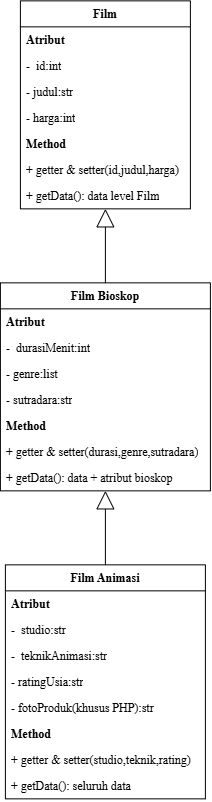

The diagram above was exported from draw.io. Its source (the exported page's mxGraphModel, read from the mxfile embedded in the PNG):
<mxGraphModel dx="1018" dy="536" grid="1" gridSize="10" guides="1" tooltips="1" connect="1" arrows="1" fold="1" page="1" pageScale="1" pageWidth="850" pageHeight="1100" math="0" shadow="0">
  <root>
    <mxCell id="0" />
    <mxCell id="1" parent="0" />
    <mxCell id="US63-DFEN3xrcnx-ElBO-1" parent="1" style="swimlane;fontStyle=1;align=center;verticalAlign=top;childLayout=stackLayout;horizontal=1;startSize=26;horizontalStack=0;resizeParent=1;resizeParentMax=0;resizeLast=0;collapsible=1;marginBottom=0;whiteSpace=wrap;html=1;" value="&lt;font face=&quot;Times New Roman&quot;&gt;Film&lt;/font&gt;" vertex="1">
      <mxGeometry height="208" width="170" x="330" y="60" as="geometry" />
    </mxCell>
    <mxCell id="US63-DFEN3xrcnx-ElBO-2" parent="US63-DFEN3xrcnx-ElBO-1" style="text;strokeColor=none;fillColor=none;align=left;verticalAlign=top;spacingLeft=4;spacingRight=4;overflow=hidden;rotatable=0;points=[[0,0.5],[1,0.5]];portConstraint=eastwest;whiteSpace=wrap;html=1;" value="&lt;font face=&quot;Times New Roman&quot;&gt;&lt;b&gt;Atribut&lt;/b&gt;&lt;/font&gt;" vertex="1">
      <mxGeometry height="26" width="170" y="26" as="geometry" />
    </mxCell>
    <mxCell id="o6DzoKbG4EGLmjlMJaNW-1" parent="US63-DFEN3xrcnx-ElBO-1" style="text;strokeColor=none;fillColor=none;align=left;verticalAlign=top;spacingLeft=4;spacingRight=4;overflow=hidden;rotatable=0;points=[[0,0.5],[1,0.5]];portConstraint=eastwest;whiteSpace=wrap;html=1;" value="&lt;font face=&quot;Times New Roman&quot;&gt;-&amp;nbsp; id:int&lt;/font&gt;" vertex="1">
      <mxGeometry height="26" width="170" y="52" as="geometry" />
    </mxCell>
    <mxCell id="US63-DFEN3xrcnx-ElBO-3" parent="US63-DFEN3xrcnx-ElBO-1" style="text;strokeColor=none;fillColor=none;align=left;verticalAlign=top;spacingLeft=4;spacingRight=4;overflow=hidden;rotatable=0;points=[[0,0.5],[1,0.5]];portConstraint=eastwest;whiteSpace=wrap;html=1;" value="&lt;font face=&quot;Times New Roman&quot;&gt;- judul:str&lt;/font&gt;" vertex="1">
      <mxGeometry height="26" width="170" y="78" as="geometry" />
    </mxCell>
    <mxCell id="US63-DFEN3xrcnx-ElBO-4" parent="US63-DFEN3xrcnx-ElBO-1" style="text;strokeColor=none;fillColor=none;align=left;verticalAlign=top;spacingLeft=4;spacingRight=4;overflow=hidden;rotatable=0;points=[[0,0.5],[1,0.5]];portConstraint=eastwest;whiteSpace=wrap;html=1;" value="&lt;font face=&quot;Times New Roman&quot;&gt;- harga:int&lt;/font&gt;" vertex="1">
      <mxGeometry height="26" width="170" y="104" as="geometry" />
    </mxCell>
    <mxCell id="o6DzoKbG4EGLmjlMJaNW-2" parent="US63-DFEN3xrcnx-ElBO-1" style="text;strokeColor=none;fillColor=none;align=left;verticalAlign=top;spacingLeft=4;spacingRight=4;overflow=hidden;rotatable=0;points=[[0,0.5],[1,0.5]];portConstraint=eastwest;whiteSpace=wrap;html=1;" value="&lt;font face=&quot;Times New Roman&quot;&gt;&lt;b&gt;Method&lt;/b&gt;&lt;/font&gt;" vertex="1">
      <mxGeometry height="26" width="170" y="130" as="geometry" />
    </mxCell>
    <mxCell id="o6DzoKbG4EGLmjlMJaNW-3" parent="US63-DFEN3xrcnx-ElBO-1" style="text;strokeColor=none;fillColor=none;align=left;verticalAlign=top;spacingLeft=4;spacingRight=4;overflow=hidden;rotatable=0;points=[[0,0.5],[1,0.5]];portConstraint=eastwest;whiteSpace=wrap;html=1;" value="&lt;font face=&quot;Times New Roman&quot;&gt;&lt;b&gt;+ &lt;/b&gt;getter &amp;amp; setter(id,judul,harga)&lt;/font&gt;" vertex="1">
      <mxGeometry height="26" width="170" y="156" as="geometry" />
    </mxCell>
    <mxCell id="o6DzoKbG4EGLmjlMJaNW-5" parent="US63-DFEN3xrcnx-ElBO-1" style="text;strokeColor=none;fillColor=none;align=left;verticalAlign=top;spacingLeft=4;spacingRight=4;overflow=hidden;rotatable=0;points=[[0,0.5],[1,0.5]];portConstraint=eastwest;whiteSpace=wrap;html=1;" value="&lt;font face=&quot;Times New Roman&quot;&gt;&lt;b&gt;+ &lt;/b&gt;getData(): data level Film&lt;/font&gt;" vertex="1">
      <mxGeometry height="26" width="170" y="182" as="geometry" />
    </mxCell>
    <mxCell id="US63-DFEN3xrcnx-ElBO-6" parent="1" style="swimlane;fontStyle=1;align=center;verticalAlign=top;childLayout=stackLayout;horizontal=1;startSize=26;horizontalStack=0;resizeParent=1;resizeParentMax=0;resizeLast=0;collapsible=1;marginBottom=0;whiteSpace=wrap;html=1;" value="&lt;font face=&quot;Times New Roman&quot;&gt;Film Animasi&lt;/font&gt;" vertex="1">
      <mxGeometry height="234" width="200" x="315" y="624" as="geometry" />
    </mxCell>
    <mxCell id="o6DzoKbG4EGLmjlMJaNW-10" parent="US63-DFEN3xrcnx-ElBO-6" style="text;strokeColor=none;fillColor=none;align=left;verticalAlign=top;spacingLeft=4;spacingRight=4;overflow=hidden;rotatable=0;points=[[0,0.5],[1,0.5]];portConstraint=eastwest;whiteSpace=wrap;html=1;" value="&lt;font face=&quot;Times New Roman&quot;&gt;&lt;b&gt;Atribut&lt;/b&gt;&lt;/font&gt;" vertex="1">
      <mxGeometry height="26" width="200" y="26" as="geometry" />
    </mxCell>
    <mxCell id="US63-DFEN3xrcnx-ElBO-7" parent="US63-DFEN3xrcnx-ElBO-6" style="text;strokeColor=none;fillColor=none;align=left;verticalAlign=top;spacingLeft=4;spacingRight=4;overflow=hidden;rotatable=0;points=[[0,0.5],[1,0.5]];portConstraint=eastwest;whiteSpace=wrap;html=1;" value="&lt;font face=&quot;Times New Roman&quot;&gt;-&amp;nbsp; studio:str&lt;/font&gt;" vertex="1">
      <mxGeometry height="26" width="200" y="52" as="geometry" />
    </mxCell>
    <mxCell id="US63-DFEN3xrcnx-ElBO-8" parent="US63-DFEN3xrcnx-ElBO-6" style="text;strokeColor=none;fillColor=none;align=left;verticalAlign=top;spacingLeft=4;spacingRight=4;overflow=hidden;rotatable=0;points=[[0,0.5],[1,0.5]];portConstraint=eastwest;whiteSpace=wrap;html=1;" value="&lt;font face=&quot;Times New Roman&quot;&gt;-&amp;nbsp; teknikAnimasi:str&lt;/font&gt;" vertex="1">
      <mxGeometry height="26" width="200" y="78" as="geometry" />
    </mxCell>
    <mxCell id="US63-DFEN3xrcnx-ElBO-9" parent="US63-DFEN3xrcnx-ElBO-6" style="text;strokeColor=none;fillColor=none;align=left;verticalAlign=top;spacingLeft=4;spacingRight=4;overflow=hidden;rotatable=0;points=[[0,0.5],[1,0.5]];portConstraint=eastwest;whiteSpace=wrap;html=1;" value="&lt;font face=&quot;Times New Roman&quot;&gt;- ratingUsia:str&lt;/font&gt;" vertex="1">
      <mxGeometry height="26" width="200" y="104" as="geometry" />
    </mxCell>
    <mxCell id="US63-DFEN3xrcnx-ElBO-17" parent="US63-DFEN3xrcnx-ElBO-6" style="text;strokeColor=none;fillColor=none;align=left;verticalAlign=top;spacingLeft=4;spacingRight=4;overflow=hidden;rotatable=0;points=[[0,0.5],[1,0.5]];portConstraint=eastwest;whiteSpace=wrap;html=1;" value="&lt;font face=&quot;Times New Roman&quot;&gt;- fotoProduk(khusus PHP):str&lt;/font&gt;" vertex="1">
      <mxGeometry height="26" width="200" y="130" as="geometry" />
    </mxCell>
    <mxCell id="o6DzoKbG4EGLmjlMJaNW-11" parent="US63-DFEN3xrcnx-ElBO-6" style="text;strokeColor=none;fillColor=none;align=left;verticalAlign=top;spacingLeft=4;spacingRight=4;overflow=hidden;rotatable=0;points=[[0,0.5],[1,0.5]];portConstraint=eastwest;whiteSpace=wrap;html=1;" value="&lt;font face=&quot;Times New Roman&quot;&gt;&lt;b&gt;Method&lt;/b&gt;&lt;/font&gt;" vertex="1">
      <mxGeometry height="26" width="200" y="156" as="geometry" />
    </mxCell>
    <mxCell id="o6DzoKbG4EGLmjlMJaNW-12" parent="US63-DFEN3xrcnx-ElBO-6" style="text;strokeColor=none;fillColor=none;align=left;verticalAlign=top;spacingLeft=4;spacingRight=4;overflow=hidden;rotatable=0;points=[[0,0.5],[1,0.5]];portConstraint=eastwest;whiteSpace=wrap;html=1;" value="&lt;font face=&quot;Times New Roman&quot;&gt;&lt;b&gt;+ &lt;/b&gt;getter &amp;amp; setter(studio,teknik,rating)&lt;/font&gt;" vertex="1">
      <mxGeometry height="26" width="200" y="182" as="geometry" />
    </mxCell>
    <mxCell id="o6DzoKbG4EGLmjlMJaNW-13" parent="US63-DFEN3xrcnx-ElBO-6" style="text;strokeColor=none;fillColor=none;align=left;verticalAlign=top;spacingLeft=4;spacingRight=4;overflow=hidden;rotatable=0;points=[[0,0.5],[1,0.5]];portConstraint=eastwest;whiteSpace=wrap;html=1;" value="&lt;font face=&quot;Times New Roman&quot;&gt;&lt;b&gt;+ &lt;/b&gt;getData(): seluruh data&lt;/font&gt;" vertex="1">
      <mxGeometry height="26" width="200" y="208" as="geometry" />
    </mxCell>
    <mxCell id="US63-DFEN3xrcnx-ElBO-10" parent="1" style="swimlane;fontStyle=1;align=center;verticalAlign=top;childLayout=stackLayout;horizontal=1;startSize=26;horizontalStack=0;resizeParent=1;resizeParentMax=0;resizeLast=0;collapsible=1;marginBottom=0;whiteSpace=wrap;html=1;" value="&lt;font face=&quot;Times New Roman&quot;&gt;Film Bioskop&lt;/font&gt;" vertex="1">
      <mxGeometry height="208" width="210" x="310" y="342" as="geometry" />
    </mxCell>
    <mxCell id="o6DzoKbG4EGLmjlMJaNW-6" parent="US63-DFEN3xrcnx-ElBO-10" style="text;strokeColor=none;fillColor=none;align=left;verticalAlign=top;spacingLeft=4;spacingRight=4;overflow=hidden;rotatable=0;points=[[0,0.5],[1,0.5]];portConstraint=eastwest;whiteSpace=wrap;html=1;" value="&lt;font face=&quot;Times New Roman&quot;&gt;&lt;b&gt;Atribut&lt;/b&gt;&lt;/font&gt;" vertex="1">
      <mxGeometry height="26" width="210" y="26" as="geometry" />
    </mxCell>
    <mxCell id="US63-DFEN3xrcnx-ElBO-14" parent="US63-DFEN3xrcnx-ElBO-10" style="text;strokeColor=none;fillColor=none;align=left;verticalAlign=top;spacingLeft=4;spacingRight=4;overflow=hidden;rotatable=0;points=[[0,0.5],[1,0.5]];portConstraint=eastwest;whiteSpace=wrap;html=1;" value="&lt;font face=&quot;Times New Roman&quot;&gt;-&amp;nbsp; durasiMenit:int&lt;/font&gt;" vertex="1">
      <mxGeometry height="26" width="210" y="52" as="geometry" />
    </mxCell>
    <mxCell id="US63-DFEN3xrcnx-ElBO-12" parent="US63-DFEN3xrcnx-ElBO-10" style="text;strokeColor=none;fillColor=none;align=left;verticalAlign=top;spacingLeft=4;spacingRight=4;overflow=hidden;rotatable=0;points=[[0,0.5],[1,0.5]];portConstraint=eastwest;whiteSpace=wrap;html=1;" value="&lt;span style=&quot;font-family: &amp;quot;Times New Roman&amp;quot;;&quot;&gt;- genre:list&lt;/span&gt;" vertex="1">
      <mxGeometry height="26" width="210" y="78" as="geometry" />
    </mxCell>
    <mxCell id="US63-DFEN3xrcnx-ElBO-13" parent="US63-DFEN3xrcnx-ElBO-10" style="text;strokeColor=none;fillColor=none;align=left;verticalAlign=top;spacingLeft=4;spacingRight=4;overflow=hidden;rotatable=0;points=[[0,0.5],[1,0.5]];portConstraint=eastwest;whiteSpace=wrap;html=1;" value="&lt;span style=&quot;font-family: &amp;quot;Times New Roman&amp;quot;;&quot;&gt;- sutradara:str&lt;/span&gt;" vertex="1">
      <mxGeometry height="26" width="210" y="104" as="geometry" />
    </mxCell>
    <mxCell id="o6DzoKbG4EGLmjlMJaNW-7" parent="US63-DFEN3xrcnx-ElBO-10" style="text;strokeColor=none;fillColor=none;align=left;verticalAlign=top;spacingLeft=4;spacingRight=4;overflow=hidden;rotatable=0;points=[[0,0.5],[1,0.5]];portConstraint=eastwest;whiteSpace=wrap;html=1;" value="&lt;font face=&quot;Times New Roman&quot;&gt;&lt;b&gt;Method&lt;/b&gt;&lt;/font&gt;" vertex="1">
      <mxGeometry height="26" width="210" y="130" as="geometry" />
    </mxCell>
    <mxCell id="o6DzoKbG4EGLmjlMJaNW-8" parent="US63-DFEN3xrcnx-ElBO-10" style="text;strokeColor=none;fillColor=none;align=left;verticalAlign=top;spacingLeft=4;spacingRight=4;overflow=hidden;rotatable=0;points=[[0,0.5],[1,0.5]];portConstraint=eastwest;whiteSpace=wrap;html=1;" value="&lt;font face=&quot;Times New Roman&quot;&gt;&lt;b&gt;+ &lt;/b&gt;getter &amp;amp; setter(durasi,genre,sutradara)&lt;/font&gt;" vertex="1">
      <mxGeometry height="26" width="210" y="156" as="geometry" />
    </mxCell>
    <mxCell id="o6DzoKbG4EGLmjlMJaNW-9" parent="US63-DFEN3xrcnx-ElBO-10" style="text;strokeColor=none;fillColor=none;align=left;verticalAlign=top;spacingLeft=4;spacingRight=4;overflow=hidden;rotatable=0;points=[[0,0.5],[1,0.5]];portConstraint=eastwest;whiteSpace=wrap;html=1;" value="&lt;font face=&quot;Times New Roman&quot;&gt;&lt;b&gt;+ &lt;/b&gt;getData(): data + atribut bioskop&lt;/font&gt;" vertex="1">
      <mxGeometry height="26" width="210" y="182" as="geometry" />
    </mxCell>
    <mxCell id="US63-DFEN3xrcnx-ElBO-15" edge="1" parent="1" source="US63-DFEN3xrcnx-ElBO-6" style="endArrow=block;endSize=16;endFill=0;html=1;rounded=0;" target="US63-DFEN3xrcnx-ElBO-10" value="">
      <mxGeometry relative="1" width="160" as="geometry">
        <mxPoint x="370" y="440" as="sourcePoint" />
        <mxPoint x="370" y="280" as="targetPoint" />
      </mxGeometry>
    </mxCell>
    <mxCell id="US63-DFEN3xrcnx-ElBO-16" edge="1" parent="1" source="US63-DFEN3xrcnx-ElBO-10" style="endArrow=block;endSize=16;endFill=0;html=1;rounded=0;" target="US63-DFEN3xrcnx-ElBO-1" value="">
      <mxGeometry relative="1" width="160" as="geometry">
        <mxPoint x="420" y="450" as="sourcePoint" />
        <mxPoint x="420" y="364" as="targetPoint" />
      </mxGeometry>
    </mxCell>
  </root>
</mxGraphModel>